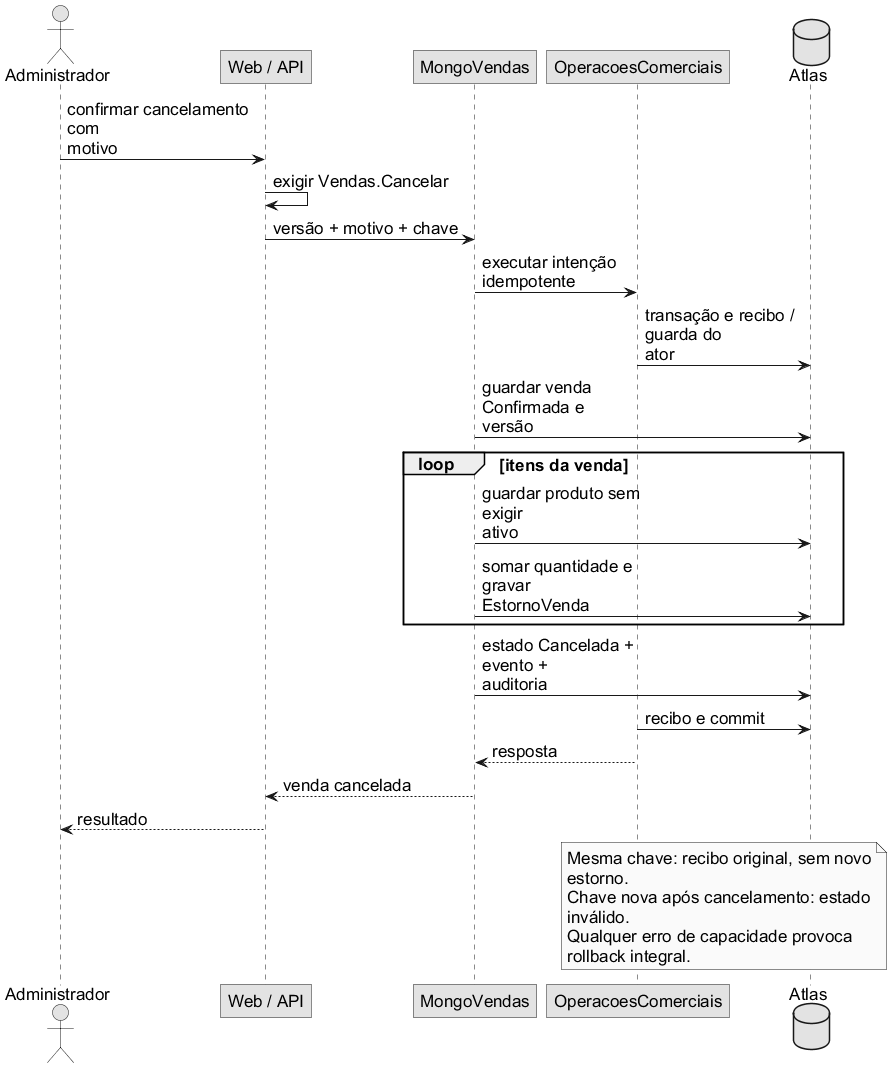

The diagram above was rendered by PlantUML. Its source (embedded in the PNG):
@startuml
!pragma layout smetana
skinparam backgroundColor white
skinparam defaultFontName Arial
skinparam defaultFontSize 17
skinparam maxMessageSize 200
skinparam shadowing false
skinparam roundcorner 0
skinparam monochrome true
hide empty members
actor Administrador as O
participant "Web / API" as A
participant "MongoVendas" as V
participant "OperacoesComerciais" as C
database "Atlas" as D
O -> A : confirmar cancelamento com\nmotivo
A -> A : exigir Vendas.Cancelar
A -> V : versão + motivo + chave
V -> C : executar intenção idempotente
C -> D : transação e recibo / guarda do\nator
V -> D : guardar venda Confirmada e\nversão
loop itens da venda
 V -> D : guardar produto sem exigir\nativo
 V -> D : somar quantidade e gravar\nEstornoVenda
end
V -> D : estado Cancelada + evento +\nauditoria
C -> D : recibo e commit
C --> V : resposta
V --> A : venda cancelada
A --> O : resultado
note over C,D
Mesma chave: recibo original, sem novo
estorno.
Chave nova após cancelamento: estado
inválido.
Qualquer erro de capacidade provoca
rollback integral.
end note
@enduml